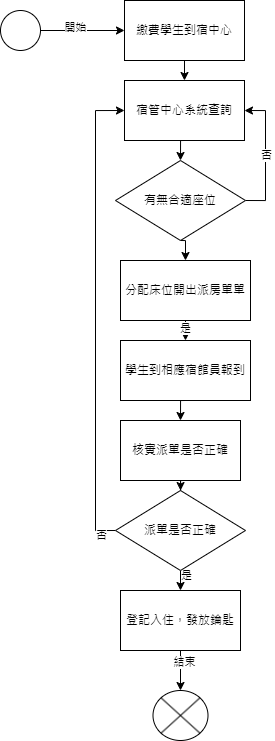

The diagram above was exported from draw.io. Its source (the exported page's mxGraphModel, read from the mxfile embedded in the PNG):
<mxGraphModel dx="1235" dy="731" grid="1" gridSize="10" guides="1" tooltips="1" connect="1" arrows="1" fold="1" page="1" pageScale="1" pageWidth="827" pageHeight="1169" math="0" shadow="0">
  <root>
    <mxCell id="WIyWlLk6GJQsqaUBKTNV-0" />
    <mxCell id="WIyWlLk6GJQsqaUBKTNV-1" parent="WIyWlLk6GJQsqaUBKTNV-0" />
    <mxCell id="q68nCGGydoX_3qnlbrFk-89" style="edgeStyle=orthogonalEdgeStyle;rounded=0;orthogonalLoop=1;jettySize=auto;html=1;exitX=0.5;exitY=1;exitDx=0;exitDy=0;entryX=0.5;entryY=0;entryDx=0;entryDy=0;" edge="1" parent="WIyWlLk6GJQsqaUBKTNV-1" source="q68nCGGydoX_3qnlbrFk-78" target="q68nCGGydoX_3qnlbrFk-79">
      <mxGeometry relative="1" as="geometry" />
    </mxCell>
    <mxCell id="q68nCGGydoX_3qnlbrFk-78" value="繳費學生到宿中心" style="rounded=0;whiteSpace=wrap;html=1;" vertex="1" parent="WIyWlLk6GJQsqaUBKTNV-1">
      <mxGeometry x="354" y="110" width="120" height="60" as="geometry" />
    </mxCell>
    <mxCell id="q68nCGGydoX_3qnlbrFk-90" style="edgeStyle=orthogonalEdgeStyle;rounded=0;orthogonalLoop=1;jettySize=auto;html=1;exitX=0.5;exitY=1;exitDx=0;exitDy=0;entryX=0.5;entryY=0;entryDx=0;entryDy=0;" edge="1" parent="WIyWlLk6GJQsqaUBKTNV-1" source="q68nCGGydoX_3qnlbrFk-79" target="q68nCGGydoX_3qnlbrFk-80">
      <mxGeometry relative="1" as="geometry" />
    </mxCell>
    <mxCell id="q68nCGGydoX_3qnlbrFk-79" value="宿管中心系統查詢" style="rounded=0;whiteSpace=wrap;html=1;" vertex="1" parent="WIyWlLk6GJQsqaUBKTNV-1">
      <mxGeometry x="354" y="190" width="120" height="60" as="geometry" />
    </mxCell>
    <mxCell id="q68nCGGydoX_3qnlbrFk-91" style="edgeStyle=orthogonalEdgeStyle;rounded=0;orthogonalLoop=1;jettySize=auto;html=1;exitX=0.5;exitY=1;exitDx=0;exitDy=0;entryX=0.5;entryY=0;entryDx=0;entryDy=0;" edge="1" parent="WIyWlLk6GJQsqaUBKTNV-1" source="q68nCGGydoX_3qnlbrFk-80" target="q68nCGGydoX_3qnlbrFk-83">
      <mxGeometry relative="1" as="geometry" />
    </mxCell>
    <mxCell id="q68nCGGydoX_3qnlbrFk-98" style="edgeStyle=orthogonalEdgeStyle;rounded=0;orthogonalLoop=1;jettySize=auto;html=1;exitX=1;exitY=0.5;exitDx=0;exitDy=0;entryX=1;entryY=0.5;entryDx=0;entryDy=0;" edge="1" parent="WIyWlLk6GJQsqaUBKTNV-1" source="q68nCGGydoX_3qnlbrFk-80" target="q68nCGGydoX_3qnlbrFk-79">
      <mxGeometry relative="1" as="geometry" />
    </mxCell>
    <mxCell id="q68nCGGydoX_3qnlbrFk-100" value="否" style="edgeLabel;html=1;align=center;verticalAlign=middle;resizable=0;points=[];" vertex="1" connectable="0" parent="q68nCGGydoX_3qnlbrFk-98">
      <mxGeometry x="0.004" relative="1" as="geometry">
        <mxPoint as="offset" />
      </mxGeometry>
    </mxCell>
    <mxCell id="q68nCGGydoX_3qnlbrFk-80" value="有無合適座位" style="rhombus;whiteSpace=wrap;html=1;" vertex="1" parent="WIyWlLk6GJQsqaUBKTNV-1">
      <mxGeometry x="345" y="270" width="130" height="80" as="geometry" />
    </mxCell>
    <mxCell id="q68nCGGydoX_3qnlbrFk-94" style="edgeStyle=orthogonalEdgeStyle;rounded=0;orthogonalLoop=1;jettySize=auto;html=1;exitX=0.5;exitY=1;exitDx=0;exitDy=0;" edge="1" parent="WIyWlLk6GJQsqaUBKTNV-1" source="q68nCGGydoX_3qnlbrFk-81" target="q68nCGGydoX_3qnlbrFk-84">
      <mxGeometry relative="1" as="geometry" />
    </mxCell>
    <mxCell id="q68nCGGydoX_3qnlbrFk-81" value="核實派單是否正確" style="rounded=0;whiteSpace=wrap;html=1;" vertex="1" parent="WIyWlLk6GJQsqaUBKTNV-1">
      <mxGeometry x="350" y="530" width="120" height="60" as="geometry" />
    </mxCell>
    <mxCell id="q68nCGGydoX_3qnlbrFk-93" style="edgeStyle=orthogonalEdgeStyle;rounded=0;orthogonalLoop=1;jettySize=auto;html=1;exitX=0.5;exitY=1;exitDx=0;exitDy=0;entryX=0.5;entryY=0;entryDx=0;entryDy=0;" edge="1" parent="WIyWlLk6GJQsqaUBKTNV-1" source="q68nCGGydoX_3qnlbrFk-82" target="q68nCGGydoX_3qnlbrFk-81">
      <mxGeometry relative="1" as="geometry" />
    </mxCell>
    <mxCell id="q68nCGGydoX_3qnlbrFk-82" value="學生到相應宿館員報到" style="rounded=0;whiteSpace=wrap;html=1;" vertex="1" parent="WIyWlLk6GJQsqaUBKTNV-1">
      <mxGeometry x="350" y="450" width="130" height="60" as="geometry" />
    </mxCell>
    <mxCell id="q68nCGGydoX_3qnlbrFk-92" style="edgeStyle=orthogonalEdgeStyle;rounded=0;orthogonalLoop=1;jettySize=auto;html=1;exitX=0.5;exitY=1;exitDx=0;exitDy=0;entryX=0.5;entryY=0;entryDx=0;entryDy=0;" edge="1" parent="WIyWlLk6GJQsqaUBKTNV-1" source="q68nCGGydoX_3qnlbrFk-83" target="q68nCGGydoX_3qnlbrFk-82">
      <mxGeometry relative="1" as="geometry" />
    </mxCell>
    <mxCell id="q68nCGGydoX_3qnlbrFk-104" value="是" style="edgeLabel;html=1;align=center;verticalAlign=middle;resizable=0;points=[];" vertex="1" connectable="0" parent="q68nCGGydoX_3qnlbrFk-92">
      <mxGeometry x="-0.2765" y="-1" relative="1" as="geometry">
        <mxPoint as="offset" />
      </mxGeometry>
    </mxCell>
    <mxCell id="q68nCGGydoX_3qnlbrFk-83" value="分配床位開出派房單單" style="rounded=0;whiteSpace=wrap;html=1;" vertex="1" parent="WIyWlLk6GJQsqaUBKTNV-1">
      <mxGeometry x="350" y="370" width="130" height="60" as="geometry" />
    </mxCell>
    <mxCell id="q68nCGGydoX_3qnlbrFk-95" style="edgeStyle=orthogonalEdgeStyle;rounded=0;orthogonalLoop=1;jettySize=auto;html=1;exitX=0.5;exitY=1;exitDx=0;exitDy=0;entryX=0.5;entryY=0;entryDx=0;entryDy=0;" edge="1" parent="WIyWlLk6GJQsqaUBKTNV-1" source="q68nCGGydoX_3qnlbrFk-84" target="q68nCGGydoX_3qnlbrFk-85">
      <mxGeometry relative="1" as="geometry" />
    </mxCell>
    <mxCell id="q68nCGGydoX_3qnlbrFk-101" value="是" style="edgeLabel;html=1;align=center;verticalAlign=middle;resizable=0;points=[];" vertex="1" connectable="0" parent="q68nCGGydoX_3qnlbrFk-95">
      <mxGeometry x="-0.5706" y="5" relative="1" as="geometry">
        <mxPoint as="offset" />
      </mxGeometry>
    </mxCell>
    <mxCell id="q68nCGGydoX_3qnlbrFk-97" style="edgeStyle=orthogonalEdgeStyle;rounded=0;orthogonalLoop=1;jettySize=auto;html=1;exitX=0;exitY=0.5;exitDx=0;exitDy=0;entryX=0;entryY=0.5;entryDx=0;entryDy=0;" edge="1" parent="WIyWlLk6GJQsqaUBKTNV-1" source="q68nCGGydoX_3qnlbrFk-84" target="q68nCGGydoX_3qnlbrFk-79">
      <mxGeometry relative="1" as="geometry" />
    </mxCell>
    <mxCell id="q68nCGGydoX_3qnlbrFk-102" value="否" style="edgeLabel;html=1;align=center;verticalAlign=middle;resizable=0;points=[];" vertex="1" connectable="0" parent="q68nCGGydoX_3qnlbrFk-97">
      <mxGeometry x="-0.9407" y="4" relative="1" as="geometry">
        <mxPoint as="offset" />
      </mxGeometry>
    </mxCell>
    <mxCell id="q68nCGGydoX_3qnlbrFk-84" value="派單是否正確" style="rhombus;whiteSpace=wrap;html=1;" vertex="1" parent="WIyWlLk6GJQsqaUBKTNV-1">
      <mxGeometry x="345" y="600" width="130" height="80" as="geometry" />
    </mxCell>
    <mxCell id="q68nCGGydoX_3qnlbrFk-96" style="edgeStyle=orthogonalEdgeStyle;rounded=0;orthogonalLoop=1;jettySize=auto;html=1;exitX=0.5;exitY=1;exitDx=0;exitDy=0;entryX=0.5;entryY=0;entryDx=0;entryDy=0;" edge="1" parent="WIyWlLk6GJQsqaUBKTNV-1" source="q68nCGGydoX_3qnlbrFk-85" target="q68nCGGydoX_3qnlbrFk-86">
      <mxGeometry relative="1" as="geometry" />
    </mxCell>
    <mxCell id="q68nCGGydoX_3qnlbrFk-103" value="結束" style="edgeLabel;html=1;align=center;verticalAlign=middle;resizable=0;points=[];" vertex="1" connectable="0" parent="q68nCGGydoX_3qnlbrFk-96">
      <mxGeometry x="-0.4324" y="3" relative="1" as="geometry">
        <mxPoint as="offset" />
      </mxGeometry>
    </mxCell>
    <mxCell id="q68nCGGydoX_3qnlbrFk-85" value="登記入住，發放鑰匙" style="rounded=0;whiteSpace=wrap;html=1;" vertex="1" parent="WIyWlLk6GJQsqaUBKTNV-1">
      <mxGeometry x="350" y="700" width="120" height="60" as="geometry" />
    </mxCell>
    <mxCell id="q68nCGGydoX_3qnlbrFk-86" value="" style="shape=sumEllipse;perimeter=ellipsePerimeter;whiteSpace=wrap;html=1;backgroundOutline=1;" vertex="1" parent="WIyWlLk6GJQsqaUBKTNV-1">
      <mxGeometry x="382.5" y="800" width="55" height="50" as="geometry" />
    </mxCell>
    <mxCell id="q68nCGGydoX_3qnlbrFk-88" style="edgeStyle=orthogonalEdgeStyle;rounded=0;orthogonalLoop=1;jettySize=auto;html=1;entryX=0;entryY=0.5;entryDx=0;entryDy=0;" edge="1" parent="WIyWlLk6GJQsqaUBKTNV-1" source="q68nCGGydoX_3qnlbrFk-87" target="q68nCGGydoX_3qnlbrFk-78">
      <mxGeometry relative="1" as="geometry" />
    </mxCell>
    <mxCell id="q68nCGGydoX_3qnlbrFk-99" value="開始" style="edgeLabel;html=1;align=center;verticalAlign=middle;resizable=0;points=[];" vertex="1" connectable="0" parent="q68nCGGydoX_3qnlbrFk-88">
      <mxGeometry x="-0.1891" y="4" relative="1" as="geometry">
        <mxPoint as="offset" />
      </mxGeometry>
    </mxCell>
    <mxCell id="q68nCGGydoX_3qnlbrFk-87" value="" style="ellipse;whiteSpace=wrap;html=1;aspect=fixed;" vertex="1" parent="WIyWlLk6GJQsqaUBKTNV-1">
      <mxGeometry x="230" y="120" width="40" height="40" as="geometry" />
    </mxCell>
  </root>
</mxGraphModel>